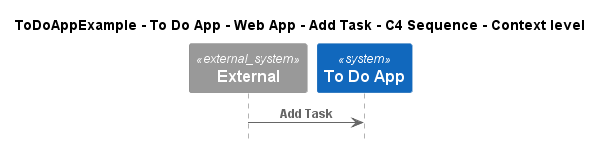

The diagram above was rendered by PlantUML. Its source (embedded in the PNG):
@startuml
!pragma layout smetana
!include ..\..\..\..\..\..\..\.c4s\C4_Sequence.puml

title ToDoAppExample - To Do App - Web App - Add Task - C4 Sequence - Context level

System_Ext(C4InterFlow.SoftwareSystems.ExternalSystem, "External", "")
System(ToDoAppExample.SoftwareSystems.ToDoApp, "To Do App", "")

Rel(C4InterFlow.SoftwareSystems.ExternalSystem, ToDoAppExample.SoftwareSystems.ToDoApp, "Add Task")


@enduml